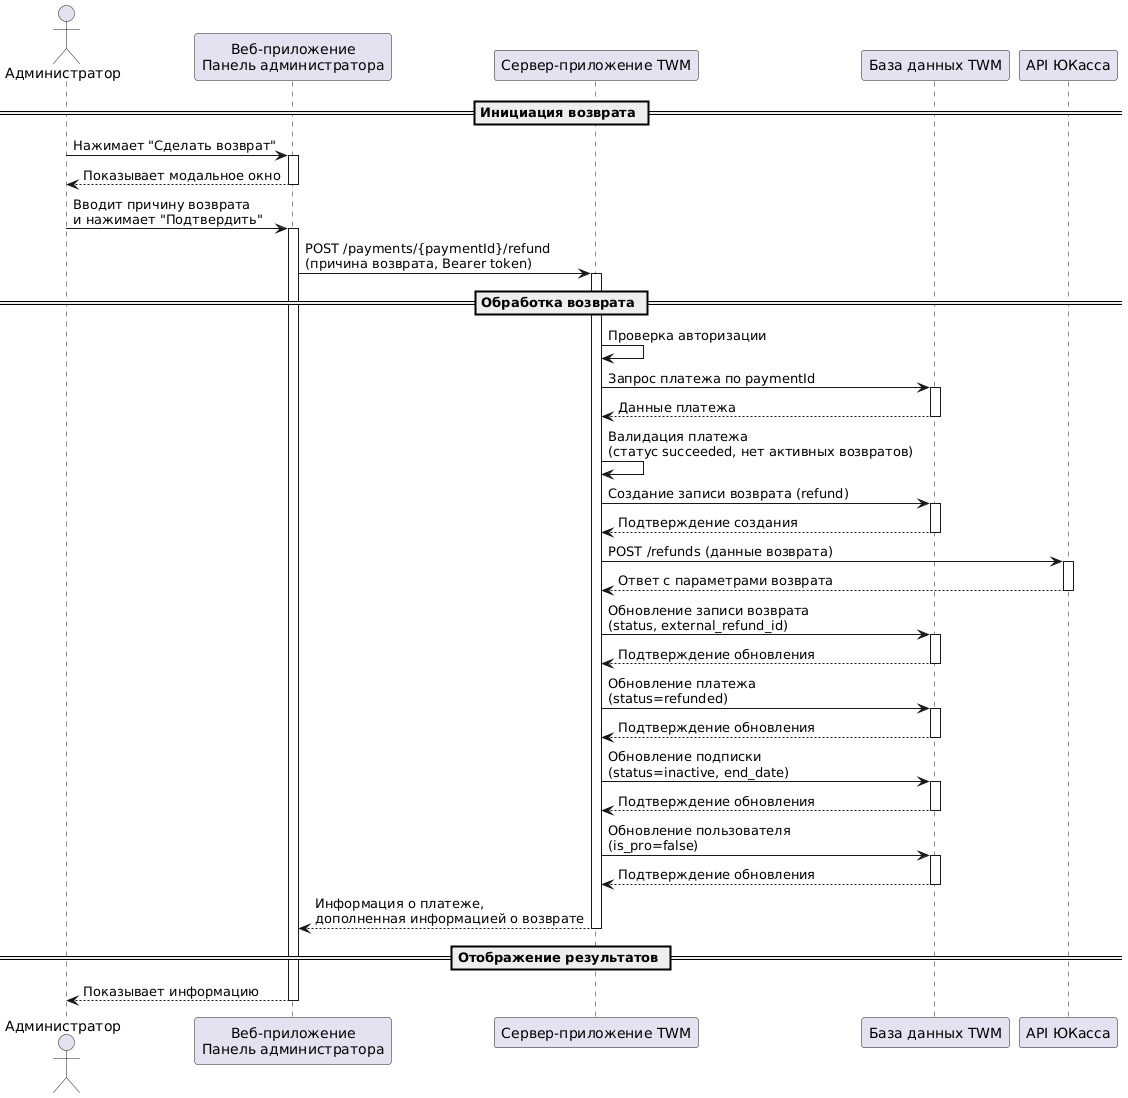

The diagram above was rendered by PlantUML. Its source (embedded in the PNG):
@startuml
actor Администратор as admin
participant "Веб-приложение\nПанель администратора" as frontend
participant "Сервер-приложение TWM" as backend
participant "База данных TWM" as DB
participant "API ЮКасса" as YooKassa

== Инициация возврата ==
admin -> frontend: Нажимает "Сделать возврат"
activate frontend
frontend --> admin: Показывает модальное окно
deactivate frontend

admin -> frontend: Вводит причину возврата\nи нажимает "Подтвердить"
activate frontend
frontend -> backend: POST /payments/{paymentId}/refund\n(причина возврата, Bearer token)
activate backend

== Обработка возврата ==
backend -> backend: Проверка авторизации
backend -> DB: Запрос платежа по paymentId
activate DB
DB --> backend: Данные платежа
deactivate DB

backend -> backend: Валидация платежа\n(статус succeeded, нет активных возвратов)
backend -> DB: Создание записи возврата (refund)
activate DB
DB --> backend: Подтверждение создания
deactivate DB

backend -> YooKassa: POST /refunds (данные возврата)
activate YooKassa
YooKassa --> backend: Ответ с параметрами возврата
deactivate YooKassa

backend -> DB: Обновление записи возврата\n(status, external_refund_id)
activate DB
DB --> backend: Подтверждение обновления
deactivate DB

backend -> DB: Обновление платежа\n(status=refunded)
activate DB
DB --> backend: Подтверждение обновления
deactivate DB

backend -> DB: Обновление подписки\n(status=inactive, end_date)
activate DB
DB --> backend: Подтверждение обновления
deactivate DB

backend -> DB: Обновление пользователя\n(is_pro=false)
activate DB
DB --> backend: Подтверждение обновления
deactivate DB

backend --> frontend: Информация о платеже,\nдополненная информацией о возврате
deactivate backend

== Отображение результатов ==
frontend --> admin: Показывает информацию
deactivate frontend
@enduml